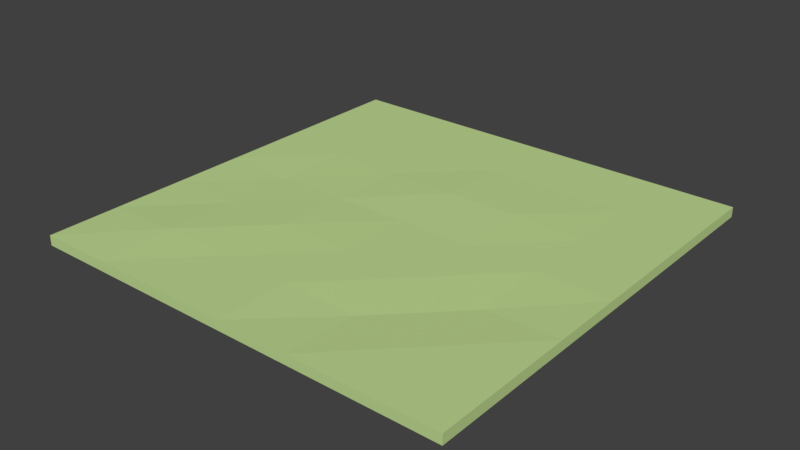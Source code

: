 # Source: Plains_I.blend  (saved by Blender 2.78.0; exported with 4.5.12 LTS)
import bpy
from mathutils import Matrix  # noqa: F401  (used for matrix-valued properties, if any)

bpy.ops.wm.read_factory_settings(use_empty=True)
scene = bpy.context.scene
scene.name = 'Scene'

# ---- collections
col_collection_1 = bpy.data.collections.new('Collection 1'); scene.collection.children.link(col_collection_1)

# ---- materials (node trees are filled in below, after node groups)
mat_grass_plains_i = bpy.data.materials.new('Grass Plains I')
mat_grass_plains_i.alpha_threshold = 0.0
mat_grass_plains_i.use_transparent_shadow = False
mat_grass_plains_i.diffuse_color = (0.53, 0.7, 0.29, 1.0)
mat_grass_plains_i.roughness = 0.5
mat_grass_plains_i.line_color = (0.0, 0.0, 0.0, 1.0)

# ---- material node trees

# ---- world
world_world = bpy.data.worlds.new('World'); scene.world = world_world
world_world.color = (0.05088, 0.05088, 0.05088)
world_world.use_sun_shadow = False
world_world.sun_shadow_jitter_overblur = 0.0
world_world.cycles.sampling_method = 'MANUAL'

# ---- meshes
me_cube = bpy.data.meshes.new('Cube')
me_cube.from_pydata([(8.0, 8.0, 0.1847), (8.0, -8.0, 0.1847), (-8.0, -8.0, 0.1847), (-8.0, 8.0, 0.1847), (8.0, 8.0, -0.1847), (-8.0, -8.0, -0.1847), (5.333, 8.0, 0.1847), (2.667, 8.0, 0.1847), (1.907e-06, 8.0, 0.1847), (-2.667, 8.0, 0.1847), (-5.333, 8.0, 0.1847), (5.333, -8.0, 0.1847), (2.667, -8.0, 0.1847), (-4.292e-06, -8.0, 0.1847), (-2.667, -8.0, 0.1847), (-5.333, -8.0, 0.1847), (8.0, -8.0, -0.1847), (-8.0, 8.0, -0.1847), (8.0, 5.333, 0.1847), (8.0, 2.667, 0.1847), (8.0, -4.292e-06, 0.1847), (8.0, -2.667, 0.1847), (8.0, -5.333, 0.1847), (-8.0, -5.333, 0.1847), (-8.0, -2.667, 0.1847), (-8.0, 1.431e-06, 0.1847), (-8.0, 2.667, 0.1847), (-8.0, 5.333, 0.1847), (5.333, 5.333, 0.1847), (5.333, 2.667, 0.1847), (5.333, -4.053e-06, 0.1847), (5.333, -2.667, 0.1042), (5.333, -5.333, 0.1847), (2.667, 5.333, 0.1847), (2.667, 2.667, 0.2341), (2.667, -3.099e-06, 0.1847), (2.667, -2.667, 0.1847), (2.667, -5.333, 0.1042), (8.742e-07, 5.333, 0.1847), (-1.589e-07, 2.667, 0.2341), (-1.192e-06, -2.146e-06, 0.1847), (-2.225e-06, -2.667, 0.1847), (-3.258e-06, -5.333, 0.1847), (-2.667, 5.333, 0.1847), (-2.667, 2.667, 0.1847), (-2.667, -9.537e-07, 0.1847), (-2.667, -2.667, 0.2341), (-2.667, -5.333, 0.1847), (-5.333, 5.333, 0.1847), (-5.333, 2.667, 0.1847), (-5.333, 0.0, 0.1461), (-5.333, -2.667, 0.1847), (-5.333, -5.333, 0.2495)], [], [(52, 23, 2, 15), (16, 22, 1), (5, 15, 2), (17, 27, 3), (10, 4, 17, 3), (0, 4, 6), (6, 4, 7), (7, 4, 8), (8, 4, 9), (9, 4, 10), (16, 1, 11, 5), (5, 11, 12), (5, 12, 13), (5, 13, 14), (5, 14, 15), (22, 32, 11, 1), (32, 37, 12, 11), (37, 42, 13, 12), (42, 47, 14, 13), (47, 52, 15, 14), (9, 10, 48, 43), (43, 48, 49, 44), (44, 49, 50, 45), (45, 50, 51, 46), (46, 51, 52, 47), (8, 9, 43, 38), (38, 43, 44, 39), (39, 44, 45, 40), (40, 45, 46, 41), (41, 46, 47, 42), (7, 8, 38, 33), (33, 38, 39, 34), (34, 39, 40, 35), (35, 40, 41, 36), (36, 41, 42, 37), (6, 7, 33, 28), (28, 33, 34, 29), (29, 34, 35, 30), (30, 35, 36, 31), (31, 36, 37, 32), (0, 6, 28, 18), (18, 28, 29, 19), (19, 29, 30, 20), (20, 30, 31, 21), (21, 31, 32, 22), (5, 2, 23, 17), (17, 23, 24), (17, 24, 25), (17, 25, 26), (17, 26, 27), (4, 0, 18, 16), (16, 18, 19), (16, 19, 20), (16, 20, 21), (16, 21, 22), (10, 3, 27, 48), (48, 27, 26, 49), (49, 26, 25, 50), (50, 25, 24, 51), (51, 24, 23, 52), (17, 4, 16, 5)])
me_cube.materials.append(mat_grass_plains_i)
me_cube.use_remesh_preserve_volume = False
me_cube.use_remesh_preserve_attributes = False
me_cube.use_mirror_vertex_groups = False
me_cube.update()

# ---- objects
ob_plains_i = bpy.data.objects.new('Plains I', me_cube)

# ---- transforms, parenting, visibility, modifiers, constraints
ob_plains_i.location = (0.0, 0.0, 0.0)
ob_plains_i.lock_rotations_4d = False
ob_plains_i.empty_display_type = 'ARROWS'
ob_plains_i.lineart.crease_threshold = 0.0

# ---- collection membership
col_collection_1.objects.link(ob_plains_i)

# ---- scene / render settings (as saved in the file)
scene.frame_start = 1; scene.frame_end = 250; scene.frame_set(1)
scene.render.engine = 'BLENDER_EEVEE_NEXT'
scene.render.resolution_percentage = 50
scene.render.dither_intensity = 0.0
scene.cycles.use_denoising = False
scene.cycles.samples = 128
scene.cycles.sampling_pattern = 'TABULATED_SOBOL'
scene.cycles.light_sampling_threshold = 0.0
scene.cycles.use_adaptive_sampling = False
scene.cycles.use_light_tree = False
scene.cycles.blur_glossy = 0.0
scene.cycles.sample_clamp_indirect = 0.0
scene.view_settings.view_transform = 'Standard'
bpy.context.view_layer.update()

# ---- added for rendering (the .blend has no active camera and no usable light): camera, sun
cam_auto = bpy.data.cameras.new('AutoCamera')
cam_auto.lens = 50.0
cam_auto.sensor_width = 36.0
cam_auto.clip_end = 1000.0
ob_auto_camera = bpy.data.objects.new('AutoCamera', cam_auto)
scene.collection.objects.link(ob_auto_camera)
ob_auto_camera.location = (20.9393, -25.1272, 16.7839)
ob_auto_camera.rotation_euler = (1.09748, -7.21219e-08, 0.694738)
scene.camera = ob_auto_camera
light_auto_sun = bpy.data.lights.new('AutoSun', 'SUN')
light_auto_sun.energy = 3.0
light_auto_sun.angle = 0.0523599
ob_auto_sun = bpy.data.objects.new('AutoSun', light_auto_sun)
scene.collection.objects.link(ob_auto_sun)
ob_auto_sun.rotation_euler = (0.872665, 0.174533, 0.523599)
bpy.context.view_layer.update()
